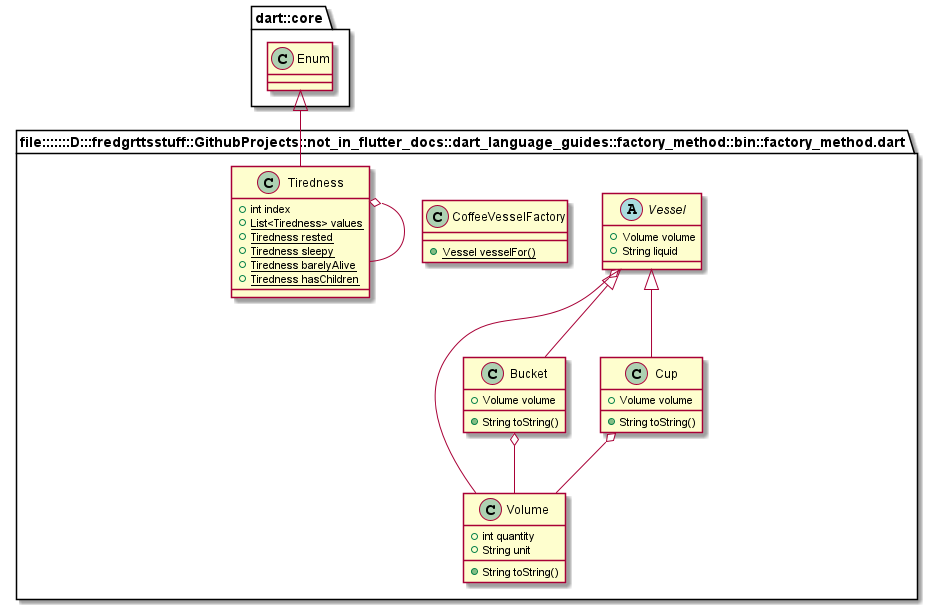

The diagram above was rendered by PlantUML. Its source (embedded in the PNG):
@startuml
set namespaceSeparator ::

class "file:::::::D:::fredgrttsstuff::GithubProjects::not_in_flutter_docs::dart_language_guides::factory_method::bin::factory_method.dart::Volume" {
  +int quantity
  +String unit
  +String toString()
}

abstract class "file:::::::D:::fredgrttsstuff::GithubProjects::not_in_flutter_docs::dart_language_guides::factory_method::bin::factory_method.dart::Vessel" {
  +Volume volume
  +String liquid
}

"file:::::::D:::fredgrttsstuff::GithubProjects::not_in_flutter_docs::dart_language_guides::factory_method::bin::factory_method.dart::Vessel" o-- "file:::::::D:::fredgrttsstuff::GithubProjects::not_in_flutter_docs::dart_language_guides::factory_method::bin::factory_method.dart::Volume"

class "file:::::::D:::fredgrttsstuff::GithubProjects::not_in_flutter_docs::dart_language_guides::factory_method::bin::factory_method.dart::Bucket" {
  +Volume volume
  +String toString()
}

"file:::::::D:::fredgrttsstuff::GithubProjects::not_in_flutter_docs::dart_language_guides::factory_method::bin::factory_method.dart::Bucket" o-- "file:::::::D:::fredgrttsstuff::GithubProjects::not_in_flutter_docs::dart_language_guides::factory_method::bin::factory_method.dart::Volume"
"file:::::::D:::fredgrttsstuff::GithubProjects::not_in_flutter_docs::dart_language_guides::factory_method::bin::factory_method.dart::Vessel" <|-- "file:::::::D:::fredgrttsstuff::GithubProjects::not_in_flutter_docs::dart_language_guides::factory_method::bin::factory_method.dart::Bucket"

class "file:::::::D:::fredgrttsstuff::GithubProjects::not_in_flutter_docs::dart_language_guides::factory_method::bin::factory_method.dart::Cup" {
  +Volume volume
  +String toString()
}

"file:::::::D:::fredgrttsstuff::GithubProjects::not_in_flutter_docs::dart_language_guides::factory_method::bin::factory_method.dart::Cup" o-- "file:::::::D:::fredgrttsstuff::GithubProjects::not_in_flutter_docs::dart_language_guides::factory_method::bin::factory_method.dart::Volume"
"file:::::::D:::fredgrttsstuff::GithubProjects::not_in_flutter_docs::dart_language_guides::factory_method::bin::factory_method.dart::Vessel" <|-- "file:::::::D:::fredgrttsstuff::GithubProjects::not_in_flutter_docs::dart_language_guides::factory_method::bin::factory_method.dart::Cup"

class "file:::::::D:::fredgrttsstuff::GithubProjects::not_in_flutter_docs::dart_language_guides::factory_method::bin::factory_method.dart::CoffeeVesselFactory" {
  {static} +Vessel vesselFor()
}

class "file:::::::D:::fredgrttsstuff::GithubProjects::not_in_flutter_docs::dart_language_guides::factory_method::bin::factory_method.dart::Tiredness" {
  +int index
  {static} +List<Tiredness> values
  {static} +Tiredness rested
  {static} +Tiredness sleepy
  {static} +Tiredness barelyAlive
  {static} +Tiredness hasChildren
}

"file:::::::D:::fredgrttsstuff::GithubProjects::not_in_flutter_docs::dart_language_guides::factory_method::bin::factory_method.dart::Tiredness" o-- "file:::::::D:::fredgrttsstuff::GithubProjects::not_in_flutter_docs::dart_language_guides::factory_method::bin::factory_method.dart::Tiredness"
"dart::core::Enum" <|-- "file:::::::D:::fredgrttsstuff::GithubProjects::not_in_flutter_docs::dart_language_guides::factory_method::bin::factory_method.dart::Tiredness"


@enduml